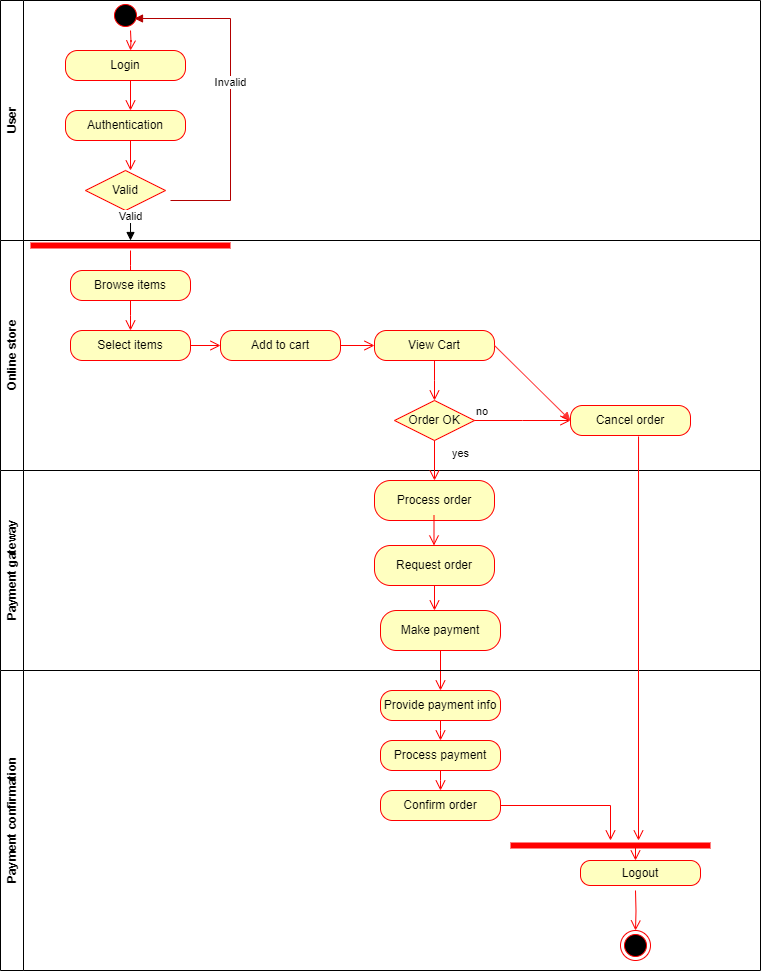

The diagram above was exported from draw.io. Its source (the exported page's mxGraphModel, read from the mxfile embedded in the PNG):
<mxGraphModel dx="880" dy="446" grid="1" gridSize="10" guides="1" tooltips="1" connect="1" arrows="1" fold="1" page="1" pageScale="1" pageWidth="827" pageHeight="1169" math="0" shadow="0">
  <root>
    <mxCell id="0" />
    <mxCell id="1" parent="0" />
    <mxCell id="OjF0Sliobw5tVWOT-n5M-1" value="User" style="swimlane;horizontal=0;whiteSpace=wrap;html=1;" vertex="1" parent="1">
      <mxGeometry x="40" y="40" width="760" height="240" as="geometry">
        <mxRectangle x="40" y="40" width="40" height="60" as="alternateBounds" />
      </mxGeometry>
    </mxCell>
    <mxCell id="OjF0Sliobw5tVWOT-n5M-22" value="" style="ellipse;html=1;shape=startState;fillColor=#000000;strokeColor=#ff0000;" vertex="1" parent="OjF0Sliobw5tVWOT-n5M-1">
      <mxGeometry x="110" width="30" height="30" as="geometry" />
    </mxCell>
    <mxCell id="OjF0Sliobw5tVWOT-n5M-24" value="Authentication" style="rounded=1;whiteSpace=wrap;html=1;arcSize=40;fontColor=#000000;fillColor=#ffffc0;strokeColor=#ff0000;" vertex="1" parent="OjF0Sliobw5tVWOT-n5M-1">
      <mxGeometry x="65" y="110" width="120" height="30" as="geometry" />
    </mxCell>
    <mxCell id="OjF0Sliobw5tVWOT-n5M-27" value="Valid" style="rhombus;whiteSpace=wrap;html=1;fontColor=#000000;fillColor=#ffffc0;strokeColor=#ff0000;" vertex="1" parent="OjF0Sliobw5tVWOT-n5M-1">
      <mxGeometry x="85" y="170" width="80" height="40" as="geometry" />
    </mxCell>
    <mxCell id="OjF0Sliobw5tVWOT-n5M-31" value="Login" style="rounded=1;whiteSpace=wrap;html=1;arcSize=40;fontColor=#000000;fillColor=#ffffc0;strokeColor=#ff0000;" vertex="1" parent="OjF0Sliobw5tVWOT-n5M-1">
      <mxGeometry x="65" y="50" width="120" height="30" as="geometry" />
    </mxCell>
    <mxCell id="OjF0Sliobw5tVWOT-n5M-35" value="" style="edgeStyle=orthogonalEdgeStyle;html=1;verticalAlign=bottom;endArrow=open;endSize=8;strokeColor=#ff0000;rounded=0;" edge="1" parent="OjF0Sliobw5tVWOT-n5M-1">
      <mxGeometry relative="1" as="geometry">
        <mxPoint x="130" y="50" as="targetPoint" />
        <mxPoint x="130" y="30" as="sourcePoint" />
      </mxGeometry>
    </mxCell>
    <mxCell id="OjF0Sliobw5tVWOT-n5M-37" value="" style="edgeStyle=orthogonalEdgeStyle;html=1;verticalAlign=bottom;endArrow=open;endSize=8;strokeColor=#ff0000;rounded=0;" edge="1" parent="OjF0Sliobw5tVWOT-n5M-1">
      <mxGeometry relative="1" as="geometry">
        <mxPoint x="130" y="110" as="targetPoint" />
        <mxPoint x="130" y="80" as="sourcePoint" />
      </mxGeometry>
    </mxCell>
    <mxCell id="OjF0Sliobw5tVWOT-n5M-38" value="" style="edgeStyle=orthogonalEdgeStyle;html=1;verticalAlign=bottom;endArrow=open;endSize=8;strokeColor=#ff0000;rounded=0;" edge="1" parent="OjF0Sliobw5tVWOT-n5M-1">
      <mxGeometry relative="1" as="geometry">
        <mxPoint x="130" y="170" as="targetPoint" />
        <mxPoint x="130" y="160" as="sourcePoint" />
        <Array as="points">
          <mxPoint x="130" y="140" />
          <mxPoint x="130" y="140" />
        </Array>
      </mxGeometry>
    </mxCell>
    <mxCell id="OjF0Sliobw5tVWOT-n5M-39" value="Invalid" style="html=1;verticalAlign=bottom;endArrow=block;curved=0;rounded=0;entryX=0.8;entryY=0.6;entryDx=0;entryDy=0;entryPerimeter=0;fillColor=#e51400;strokeColor=#B20000;" edge="1" parent="OjF0Sliobw5tVWOT-n5M-1" target="OjF0Sliobw5tVWOT-n5M-22">
      <mxGeometry width="80" relative="1" as="geometry">
        <mxPoint x="170" y="200" as="sourcePoint" />
        <mxPoint x="230" y="10" as="targetPoint" />
        <Array as="points">
          <mxPoint x="230" y="200" />
          <mxPoint x="230" y="18" />
        </Array>
      </mxGeometry>
    </mxCell>
    <mxCell id="OjF0Sliobw5tVWOT-n5M-40" value="Valid" style="html=1;verticalAlign=bottom;endArrow=block;curved=0;rounded=0;exitX=0.563;exitY=1;exitDx=0;exitDy=0;exitPerimeter=0;" edge="1" parent="OjF0Sliobw5tVWOT-n5M-1" source="OjF0Sliobw5tVWOT-n5M-27">
      <mxGeometry width="80" relative="1" as="geometry">
        <mxPoint x="130" y="220" as="sourcePoint" />
        <mxPoint x="130" y="240" as="targetPoint" />
      </mxGeometry>
    </mxCell>
    <mxCell id="OjF0Sliobw5tVWOT-n5M-2" value="Online store" style="swimlane;horizontal=0;whiteSpace=wrap;html=1;" vertex="1" parent="1">
      <mxGeometry x="40" y="280" width="760" height="230" as="geometry" />
    </mxCell>
    <mxCell id="OjF0Sliobw5tVWOT-n5M-41" value="" style="shape=line;html=1;strokeWidth=6;strokeColor=#ff0000;" vertex="1" parent="OjF0Sliobw5tVWOT-n5M-2">
      <mxGeometry x="30" width="200" height="10" as="geometry" />
    </mxCell>
    <mxCell id="OjF0Sliobw5tVWOT-n5M-42" value="" style="edgeStyle=orthogonalEdgeStyle;html=1;verticalAlign=bottom;endArrow=open;endSize=8;strokeColor=#ff0000;rounded=0;" edge="1" source="OjF0Sliobw5tVWOT-n5M-41" parent="OjF0Sliobw5tVWOT-n5M-2">
      <mxGeometry relative="1" as="geometry">
        <mxPoint x="130" y="40" as="targetPoint" />
      </mxGeometry>
    </mxCell>
    <mxCell id="OjF0Sliobw5tVWOT-n5M-43" value="Browse items" style="rounded=1;whiteSpace=wrap;html=1;arcSize=40;fontColor=#000000;fillColor=#ffffc0;strokeColor=#ff0000;" vertex="1" parent="OjF0Sliobw5tVWOT-n5M-2">
      <mxGeometry x="70" y="30" width="120" height="30" as="geometry" />
    </mxCell>
    <mxCell id="OjF0Sliobw5tVWOT-n5M-44" value="" style="edgeStyle=orthogonalEdgeStyle;html=1;verticalAlign=bottom;endArrow=open;endSize=8;strokeColor=#ff0000;rounded=0;" edge="1" source="OjF0Sliobw5tVWOT-n5M-43" parent="OjF0Sliobw5tVWOT-n5M-2">
      <mxGeometry relative="1" as="geometry">
        <mxPoint x="130" y="90" as="targetPoint" />
      </mxGeometry>
    </mxCell>
    <mxCell id="OjF0Sliobw5tVWOT-n5M-45" value="Select items" style="rounded=1;whiteSpace=wrap;html=1;arcSize=40;fontColor=#000000;fillColor=#ffffc0;strokeColor=#ff0000;" vertex="1" parent="OjF0Sliobw5tVWOT-n5M-2">
      <mxGeometry x="70" y="90" width="120" height="30" as="geometry" />
    </mxCell>
    <mxCell id="OjF0Sliobw5tVWOT-n5M-46" value="" style="edgeStyle=orthogonalEdgeStyle;html=1;verticalAlign=bottom;endArrow=open;endSize=8;strokeColor=#ff0000;rounded=0;entryX=0;entryY=0.5;entryDx=0;entryDy=0;" edge="1" source="OjF0Sliobw5tVWOT-n5M-45" parent="OjF0Sliobw5tVWOT-n5M-2" target="OjF0Sliobw5tVWOT-n5M-47">
      <mxGeometry relative="1" as="geometry">
        <mxPoint x="210" y="110" as="targetPoint" />
        <Array as="points" />
      </mxGeometry>
    </mxCell>
    <mxCell id="OjF0Sliobw5tVWOT-n5M-47" value="Add to cart" style="rounded=1;whiteSpace=wrap;html=1;arcSize=40;fontColor=#000000;fillColor=#ffffc0;strokeColor=#ff0000;" vertex="1" parent="OjF0Sliobw5tVWOT-n5M-2">
      <mxGeometry x="220" y="90" width="120" height="30" as="geometry" />
    </mxCell>
    <mxCell id="OjF0Sliobw5tVWOT-n5M-48" value="" style="edgeStyle=orthogonalEdgeStyle;html=1;verticalAlign=bottom;endArrow=open;endSize=8;strokeColor=#ff0000;rounded=0;entryX=0;entryY=0.5;entryDx=0;entryDy=0;" edge="1" source="OjF0Sliobw5tVWOT-n5M-47" parent="OjF0Sliobw5tVWOT-n5M-2" target="OjF0Sliobw5tVWOT-n5M-49">
      <mxGeometry relative="1" as="geometry">
        <mxPoint x="280" y="190" as="targetPoint" />
      </mxGeometry>
    </mxCell>
    <mxCell id="OjF0Sliobw5tVWOT-n5M-49" value="View Cart" style="rounded=1;whiteSpace=wrap;html=1;arcSize=40;fontColor=#000000;fillColor=#ffffc0;strokeColor=#ff0000;" vertex="1" parent="OjF0Sliobw5tVWOT-n5M-2">
      <mxGeometry x="374" y="90" width="120" height="30" as="geometry" />
    </mxCell>
    <mxCell id="OjF0Sliobw5tVWOT-n5M-56" value="Cancel order" style="rounded=1;whiteSpace=wrap;html=1;arcSize=40;fontColor=#000000;fillColor=#ffffc0;strokeColor=#ff0000;" vertex="1" parent="OjF0Sliobw5tVWOT-n5M-2">
      <mxGeometry x="570" y="165" width="120" height="30" as="geometry" />
    </mxCell>
    <mxCell id="OjF0Sliobw5tVWOT-n5M-64" value="" style="html=1;verticalAlign=bottom;endArrow=block;curved=0;rounded=0;exitX=1;exitY=0.5;exitDx=0;exitDy=0;entryX=0;entryY=0.5;entryDx=0;entryDy=0;strokeColor=#FF3333;" edge="1" parent="OjF0Sliobw5tVWOT-n5M-2" source="OjF0Sliobw5tVWOT-n5M-49" target="OjF0Sliobw5tVWOT-n5M-56">
      <mxGeometry width="80" relative="1" as="geometry">
        <mxPoint x="390" y="110" as="sourcePoint" />
        <mxPoint x="470" y="110" as="targetPoint" />
      </mxGeometry>
    </mxCell>
    <mxCell id="OjF0Sliobw5tVWOT-n5M-82" value="Order OK" style="rhombus;whiteSpace=wrap;html=1;fontColor=#000000;fillColor=#ffffc0;strokeColor=#ff0000;" vertex="1" parent="OjF0Sliobw5tVWOT-n5M-2">
      <mxGeometry x="394" y="160" width="80" height="40" as="geometry" />
    </mxCell>
    <mxCell id="OjF0Sliobw5tVWOT-n5M-83" value="no" style="edgeStyle=orthogonalEdgeStyle;html=1;align=left;verticalAlign=bottom;endArrow=open;endSize=8;strokeColor=#ff0000;rounded=0;" edge="1" source="OjF0Sliobw5tVWOT-n5M-82" parent="OjF0Sliobw5tVWOT-n5M-2">
      <mxGeometry x="-1" relative="1" as="geometry">
        <mxPoint x="570" y="180" as="targetPoint" />
      </mxGeometry>
    </mxCell>
    <mxCell id="OjF0Sliobw5tVWOT-n5M-3" value="Payment gateway" style="swimlane;horizontal=0;whiteSpace=wrap;html=1;" vertex="1" parent="1">
      <mxGeometry x="40" y="510" width="760" height="200" as="geometry" />
    </mxCell>
    <mxCell id="OjF0Sliobw5tVWOT-n5M-51" value="Process order" style="rounded=1;whiteSpace=wrap;html=1;arcSize=40;fontColor=#000000;fillColor=#ffffc0;strokeColor=#ff0000;" vertex="1" parent="OjF0Sliobw5tVWOT-n5M-3">
      <mxGeometry x="374" y="10" width="120" height="40" as="geometry" />
    </mxCell>
    <mxCell id="OjF0Sliobw5tVWOT-n5M-65" value="Request order" style="rounded=1;whiteSpace=wrap;html=1;arcSize=40;fontColor=#000000;fillColor=#ffffc0;strokeColor=#ff0000;" vertex="1" parent="OjF0Sliobw5tVWOT-n5M-3">
      <mxGeometry x="374" y="75" width="120" height="40" as="geometry" />
    </mxCell>
    <mxCell id="OjF0Sliobw5tVWOT-n5M-66" value="" style="edgeStyle=orthogonalEdgeStyle;html=1;verticalAlign=bottom;endArrow=open;endSize=8;strokeColor=#ff0000;rounded=0;" edge="1" source="OjF0Sliobw5tVWOT-n5M-65" parent="OjF0Sliobw5tVWOT-n5M-3">
      <mxGeometry relative="1" as="geometry">
        <mxPoint x="434" y="140" as="targetPoint" />
      </mxGeometry>
    </mxCell>
    <mxCell id="OjF0Sliobw5tVWOT-n5M-72" value="" style="edgeStyle=orthogonalEdgeStyle;html=1;verticalAlign=bottom;endArrow=open;endSize=8;strokeColor=#ff0000;rounded=0;" edge="1" parent="OjF0Sliobw5tVWOT-n5M-3">
      <mxGeometry relative="1" as="geometry">
        <mxPoint x="433.5" y="75" as="targetPoint" />
        <mxPoint x="433.5" y="45" as="sourcePoint" />
      </mxGeometry>
    </mxCell>
    <mxCell id="OjF0Sliobw5tVWOT-n5M-90" value="Make payment" style="rounded=1;whiteSpace=wrap;html=1;arcSize=40;fontColor=#000000;fillColor=#ffffc0;strokeColor=#ff0000;" vertex="1" parent="OjF0Sliobw5tVWOT-n5M-3">
      <mxGeometry x="380" y="140" width="120" height="40" as="geometry" />
    </mxCell>
    <mxCell id="OjF0Sliobw5tVWOT-n5M-91" value="" style="edgeStyle=orthogonalEdgeStyle;html=1;verticalAlign=bottom;endArrow=open;endSize=8;strokeColor=#ff0000;rounded=0;" edge="1" source="OjF0Sliobw5tVWOT-n5M-90" parent="OjF0Sliobw5tVWOT-n5M-3">
      <mxGeometry relative="1" as="geometry">
        <mxPoint x="440" y="220" as="targetPoint" />
      </mxGeometry>
    </mxCell>
    <mxCell id="OjF0Sliobw5tVWOT-n5M-4" value="Payment confirmation" style="swimlane;horizontal=0;whiteSpace=wrap;html=1;" vertex="1" parent="1">
      <mxGeometry x="40" y="710" width="760" height="300" as="geometry" />
    </mxCell>
    <mxCell id="OjF0Sliobw5tVWOT-n5M-92" value="Provide payment info" style="rounded=1;whiteSpace=wrap;html=1;arcSize=40;fontColor=#000000;fillColor=#ffffc0;strokeColor=#ff0000;" vertex="1" parent="OjF0Sliobw5tVWOT-n5M-4">
      <mxGeometry x="380" y="20" width="120" height="30" as="geometry" />
    </mxCell>
    <mxCell id="OjF0Sliobw5tVWOT-n5M-93" value="" style="edgeStyle=orthogonalEdgeStyle;html=1;verticalAlign=bottom;endArrow=open;endSize=8;strokeColor=#ff0000;rounded=0;" edge="1" source="OjF0Sliobw5tVWOT-n5M-92" parent="OjF0Sliobw5tVWOT-n5M-4">
      <mxGeometry relative="1" as="geometry">
        <mxPoint x="440" y="70" as="targetPoint" />
      </mxGeometry>
    </mxCell>
    <mxCell id="OjF0Sliobw5tVWOT-n5M-95" value="Process payment" style="rounded=1;whiteSpace=wrap;html=1;arcSize=40;fontColor=#000000;fillColor=#ffffc0;strokeColor=#ff0000;" vertex="1" parent="OjF0Sliobw5tVWOT-n5M-4">
      <mxGeometry x="380" y="70" width="120" height="30" as="geometry" />
    </mxCell>
    <mxCell id="OjF0Sliobw5tVWOT-n5M-96" value="" style="edgeStyle=orthogonalEdgeStyle;html=1;verticalAlign=bottom;endArrow=open;endSize=8;strokeColor=#ff0000;rounded=0;" edge="1" source="OjF0Sliobw5tVWOT-n5M-95" parent="OjF0Sliobw5tVWOT-n5M-4">
      <mxGeometry relative="1" as="geometry">
        <mxPoint x="440" y="120" as="targetPoint" />
      </mxGeometry>
    </mxCell>
    <mxCell id="OjF0Sliobw5tVWOT-n5M-97" value="Confirm order" style="rounded=1;whiteSpace=wrap;html=1;arcSize=40;fontColor=#000000;fillColor=#ffffc0;strokeColor=#ff0000;" vertex="1" parent="OjF0Sliobw5tVWOT-n5M-4">
      <mxGeometry x="380" y="120" width="120" height="30" as="geometry" />
    </mxCell>
    <mxCell id="OjF0Sliobw5tVWOT-n5M-99" value="Logout" style="rounded=1;whiteSpace=wrap;html=1;arcSize=40;fontColor=#000000;fillColor=#ffffc0;strokeColor=#ff0000;" vertex="1" parent="OjF0Sliobw5tVWOT-n5M-4">
      <mxGeometry x="580" y="190" width="120" height="25" as="geometry" />
    </mxCell>
    <mxCell id="OjF0Sliobw5tVWOT-n5M-98" value="" style="edgeStyle=orthogonalEdgeStyle;html=1;verticalAlign=bottom;endArrow=open;endSize=8;strokeColor=#ff0000;rounded=0;" edge="1" source="OjF0Sliobw5tVWOT-n5M-97" parent="OjF0Sliobw5tVWOT-n5M-4" target="OjF0Sliobw5tVWOT-n5M-114">
      <mxGeometry relative="1" as="geometry">
        <mxPoint x="440" y="203" as="targetPoint" />
      </mxGeometry>
    </mxCell>
    <mxCell id="OjF0Sliobw5tVWOT-n5M-111" value="" style="ellipse;html=1;shape=endState;fillColor=#000000;strokeColor=#ff0000;" vertex="1" parent="OjF0Sliobw5tVWOT-n5M-4">
      <mxGeometry x="620" y="260" width="30" height="30" as="geometry" />
    </mxCell>
    <mxCell id="OjF0Sliobw5tVWOT-n5M-110" value="" style="edgeStyle=orthogonalEdgeStyle;html=1;verticalAlign=bottom;endArrow=open;endSize=8;strokeColor=#ff0000;rounded=0;" edge="1" parent="OjF0Sliobw5tVWOT-n5M-4" target="OjF0Sliobw5tVWOT-n5M-111">
      <mxGeometry relative="1" as="geometry">
        <mxPoint x="635" y="170" as="targetPoint" />
        <mxPoint x="635" y="220" as="sourcePoint" />
      </mxGeometry>
    </mxCell>
    <mxCell id="OjF0Sliobw5tVWOT-n5M-114" value="" style="shape=line;html=1;strokeWidth=6;strokeColor=#ff0000;" vertex="1" parent="OjF0Sliobw5tVWOT-n5M-4">
      <mxGeometry x="510" y="170" width="200" height="10" as="geometry" />
    </mxCell>
    <mxCell id="OjF0Sliobw5tVWOT-n5M-119" value="" style="edgeStyle=orthogonalEdgeStyle;html=1;verticalAlign=bottom;endArrow=open;endSize=8;strokeColor=#ff0000;rounded=0;exitX=0.615;exitY=0.6;exitDx=0;exitDy=0;exitPerimeter=0;" edge="1" source="OjF0Sliobw5tVWOT-n5M-114" parent="OjF0Sliobw5tVWOT-n5M-4">
      <mxGeometry relative="1" as="geometry">
        <mxPoint x="635" y="190" as="targetPoint" />
        <mxPoint x="635" y="130" as="sourcePoint" />
      </mxGeometry>
    </mxCell>
    <mxCell id="OjF0Sliobw5tVWOT-n5M-57" value="" style="edgeStyle=orthogonalEdgeStyle;html=1;verticalAlign=bottom;endArrow=open;endSize=8;strokeColor=#ff0000;rounded=0;exitX=0.567;exitY=1.033;exitDx=0;exitDy=0;exitPerimeter=0;" edge="1" source="OjF0Sliobw5tVWOT-n5M-56" parent="OjF0Sliobw5tVWOT-n5M-4">
      <mxGeometry relative="1" as="geometry">
        <mxPoint x="638" y="170" as="targetPoint" />
        <mxPoint x="635.5" y="-180" as="sourcePoint" />
      </mxGeometry>
    </mxCell>
    <mxCell id="OjF0Sliobw5tVWOT-n5M-50" value="" style="edgeStyle=orthogonalEdgeStyle;html=1;verticalAlign=bottom;endArrow=open;endSize=8;strokeColor=#ff0000;rounded=0;" edge="1" source="OjF0Sliobw5tVWOT-n5M-49" parent="1">
      <mxGeometry relative="1" as="geometry">
        <mxPoint x="474" y="440" as="targetPoint" />
      </mxGeometry>
    </mxCell>
    <mxCell id="OjF0Sliobw5tVWOT-n5M-84" value="yes" style="edgeStyle=orthogonalEdgeStyle;html=1;align=left;verticalAlign=top;endArrow=open;endSize=8;strokeColor=#ff0000;rounded=0;entryX=0.5;entryY=0;entryDx=0;entryDy=0;" edge="1" source="OjF0Sliobw5tVWOT-n5M-82" parent="1" target="OjF0Sliobw5tVWOT-n5M-51">
      <mxGeometry x="-1" y="16" relative="1" as="geometry">
        <mxPoint x="470" y="530" as="targetPoint" />
        <mxPoint as="offset" />
      </mxGeometry>
    </mxCell>
  </root>
</mxGraphModel>